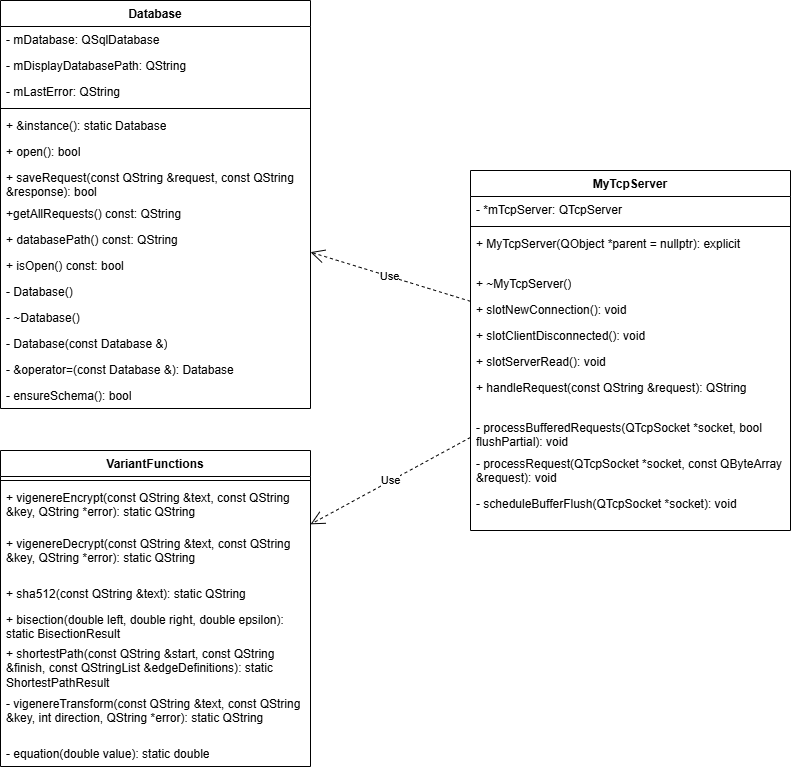

The diagram above was exported from draw.io. Its source (the exported page's mxGraphModel, read from the mxfile embedded in the PNG):
<mxGraphModel dx="1609" dy="1267" grid="1" gridSize="10" guides="1" tooltips="1" connect="1" arrows="1" fold="1" page="1" pageScale="1" pageWidth="827" pageHeight="1169" math="0" shadow="0">
  <root>
    <mxCell id="0" />
    <mxCell id="1" parent="0" />
    <mxCell id="blEss0bfar9tVdAjXV_--1" parent="1" style="swimlane;fontStyle=1;align=center;verticalAlign=top;childLayout=stackLayout;horizontal=1;startSize=26;horizontalStack=0;resizeParent=1;resizeParentMax=0;resizeLast=0;collapsible=1;marginBottom=0;whiteSpace=wrap;html=1;" value="VariantFunctions" vertex="1">
      <mxGeometry height="316" width="310" x="20" y="730" as="geometry" />
    </mxCell>
    <mxCell id="blEss0bfar9tVdAjXV_--3" parent="blEss0bfar9tVdAjXV_--1" style="line;strokeWidth=1;fillColor=none;align=left;verticalAlign=middle;spacingTop=-1;spacingLeft=3;spacingRight=3;rotatable=0;labelPosition=right;points=[];portConstraint=eastwest;strokeColor=inherit;" value="" vertex="1">
      <mxGeometry height="8" width="310" y="26" as="geometry" />
    </mxCell>
    <mxCell id="blEss0bfar9tVdAjXV_--4" parent="blEss0bfar9tVdAjXV_--1" style="text;strokeColor=none;fillColor=none;align=left;verticalAlign=top;spacingLeft=4;spacingRight=4;overflow=hidden;rotatable=0;points=[[0,0.5],[1,0.5]];portConstraint=eastwest;whiteSpace=wrap;html=1;" value="+&amp;nbsp;&lt;span style=&quot;background-color: transparent;&quot;&gt;vigenereEncrypt(const QString &amp;amp;text,&lt;/span&gt;&lt;span style=&quot;background-color: transparent; color: light-dark(rgb(0, 0, 0), rgb(255, 255, 255));&quot;&gt;&amp;nbsp;const QString &amp;amp;key,&amp;nbsp;&lt;/span&gt;&lt;span style=&quot;background-color: transparent;&quot;&gt;QString *error)&lt;/span&gt;: static QString" vertex="1">
      <mxGeometry height="46" width="310" y="34" as="geometry" />
    </mxCell>
    <mxCell id="blEss0bfar9tVdAjXV_--34" parent="blEss0bfar9tVdAjXV_--1" style="text;strokeColor=none;fillColor=none;align=left;verticalAlign=top;spacingLeft=4;spacingRight=4;overflow=hidden;rotatable=0;points=[[0,0.5],[1,0.5]];portConstraint=eastwest;whiteSpace=wrap;html=1;" value="+&amp;nbsp;&lt;span style=&quot;background-color: transparent;&quot;&gt;vigenereDecrypt(const QString &amp;amp;text,&amp;nbsp;&lt;/span&gt;&lt;span style=&quot;background-color: transparent; color: light-dark(rgb(0, 0, 0), rgb(255, 255, 255));&quot;&gt;const QString &amp;amp;key,&amp;nbsp;&lt;/span&gt;&lt;span style=&quot;background-color: transparent;&quot;&gt;QString *error)&lt;/span&gt;: static QString" vertex="1">
      <mxGeometry height="50" width="310" y="80" as="geometry" />
    </mxCell>
    <mxCell id="blEss0bfar9tVdAjXV_--35" parent="blEss0bfar9tVdAjXV_--1" style="text;strokeColor=none;fillColor=none;align=left;verticalAlign=top;spacingLeft=4;spacingRight=4;overflow=hidden;rotatable=0;points=[[0,0.5],[1,0.5]];portConstraint=eastwest;whiteSpace=wrap;html=1;" value="+ sha512(const QString &amp;amp;text): static QString" vertex="1">
      <mxGeometry height="26" width="310" y="130" as="geometry" />
    </mxCell>
    <mxCell id="blEss0bfar9tVdAjXV_--36" parent="blEss0bfar9tVdAjXV_--1" style="text;strokeColor=none;fillColor=none;align=left;verticalAlign=top;spacingLeft=4;spacingRight=4;overflow=hidden;rotatable=0;points=[[0,0.5],[1,0.5]];portConstraint=eastwest;whiteSpace=wrap;html=1;" value="+&amp;nbsp;&lt;span style=&quot;background-color: transparent;&quot;&gt;bisection(double left,&amp;nbsp;&lt;/span&gt;&lt;span style=&quot;background-color: transparent; color: light-dark(rgb(0, 0, 0), rgb(255, 255, 255));&quot;&gt;double right,&amp;nbsp;&lt;/span&gt;&lt;span style=&quot;background-color: transparent;&quot;&gt;double epsilon)&lt;/span&gt;: static BisectionResult" vertex="1">
      <mxGeometry height="34" width="310" y="156" as="geometry" />
    </mxCell>
    <mxCell id="blEss0bfar9tVdAjXV_--37" parent="blEss0bfar9tVdAjXV_--1" style="text;strokeColor=none;fillColor=none;align=left;verticalAlign=top;spacingLeft=4;spacingRight=4;overflow=hidden;rotatable=0;points=[[0,0.5],[1,0.5]];portConstraint=eastwest;whiteSpace=wrap;html=1;" value="+&amp;nbsp;&lt;span style=&quot;background-color: transparent;&quot;&gt;shortestPath(&lt;/span&gt;&lt;span style=&quot;background-color: transparent; color: light-dark(rgb(0, 0, 0), rgb(255, 255, 255));&quot;&gt;const QString &amp;amp;start,&amp;nbsp;&lt;/span&gt;&lt;span style=&quot;background-color: transparent; color: light-dark(rgb(0, 0, 0), rgb(255, 255, 255));&quot;&gt;const QString &amp;amp;finish,&amp;nbsp;&lt;/span&gt;&lt;span style=&quot;background-color: transparent;&quot;&gt;const QStringList &amp;amp;edgeDefinitions)&lt;/span&gt;: static ShortestPathResult" vertex="1">
      <mxGeometry height="50" width="310" y="190" as="geometry" />
    </mxCell>
    <mxCell id="blEss0bfar9tVdAjXV_--38" parent="blEss0bfar9tVdAjXV_--1" style="text;strokeColor=none;fillColor=none;align=left;verticalAlign=top;spacingLeft=4;spacingRight=4;overflow=hidden;rotatable=0;points=[[0,0.5],[1,0.5]];portConstraint=eastwest;whiteSpace=wrap;html=1;" value="-&amp;nbsp;&lt;span style=&quot;background-color: transparent;&quot;&gt;vigenereTransform(const QString &amp;amp;text,&amp;nbsp;&lt;/span&gt;&lt;span style=&quot;background-color: transparent; color: light-dark(rgb(0, 0, 0), rgb(255, 255, 255));&quot;&gt;const QString &amp;amp;key,&amp;nbsp;&lt;/span&gt;&lt;span style=&quot;background-color: transparent; color: light-dark(rgb(0, 0, 0), rgb(255, 255, 255));&quot;&gt;int direction,&amp;nbsp;&lt;/span&gt;&lt;span style=&quot;background-color: transparent;&quot;&gt;QString *error)&lt;/span&gt;: static QString" vertex="1">
      <mxGeometry height="50" width="310" y="240" as="geometry" />
    </mxCell>
    <mxCell id="blEss0bfar9tVdAjXV_--39" parent="blEss0bfar9tVdAjXV_--1" style="text;strokeColor=none;fillColor=none;align=left;verticalAlign=top;spacingLeft=4;spacingRight=4;overflow=hidden;rotatable=0;points=[[0,0.5],[1,0.5]];portConstraint=eastwest;whiteSpace=wrap;html=1;" value="- equation(double value): static double" vertex="1">
      <mxGeometry height="26" width="310" y="290" as="geometry" />
    </mxCell>
    <mxCell id="blEss0bfar9tVdAjXV_--5" parent="1" style="swimlane;fontStyle=1;align=center;verticalAlign=top;childLayout=stackLayout;horizontal=1;startSize=26;horizontalStack=0;resizeParent=1;resizeParentMax=0;resizeLast=0;collapsible=1;marginBottom=0;whiteSpace=wrap;html=1;" value="MyTcpServer" vertex="1">
      <mxGeometry height="360" width="320" x="490" y="450" as="geometry" />
    </mxCell>
    <mxCell id="blEss0bfar9tVdAjXV_--6" parent="blEss0bfar9tVdAjXV_--5" style="text;strokeColor=none;fillColor=none;align=left;verticalAlign=top;spacingLeft=4;spacingRight=4;overflow=hidden;rotatable=0;points=[[0,0.5],[1,0.5]];portConstraint=eastwest;whiteSpace=wrap;html=1;" value="- *mTcpServer: QTcpServer&amp;nbsp;" vertex="1">
      <mxGeometry height="26" width="320" y="26" as="geometry" />
    </mxCell>
    <mxCell id="blEss0bfar9tVdAjXV_--7" parent="blEss0bfar9tVdAjXV_--5" style="line;strokeWidth=1;fillColor=none;align=left;verticalAlign=middle;spacingTop=-1;spacingLeft=3;spacingRight=3;rotatable=0;labelPosition=right;points=[];portConstraint=eastwest;strokeColor=inherit;" value="" vertex="1">
      <mxGeometry height="8" width="320" y="52" as="geometry" />
    </mxCell>
    <mxCell id="blEss0bfar9tVdAjXV_--8" parent="blEss0bfar9tVdAjXV_--5" style="text;strokeColor=none;fillColor=none;align=left;verticalAlign=top;spacingLeft=4;spacingRight=4;overflow=hidden;rotatable=0;points=[[0,0.5],[1,0.5]];portConstraint=eastwest;whiteSpace=wrap;html=1;" value="+ MyTcpServer(QObject *parent = nullptr): explicit&amp;nbsp;" vertex="1">
      <mxGeometry height="40" width="320" y="60" as="geometry" />
    </mxCell>
    <mxCell id="blEss0bfar9tVdAjXV_--26" parent="blEss0bfar9tVdAjXV_--5" style="text;strokeColor=none;fillColor=none;align=left;verticalAlign=top;spacingLeft=4;spacingRight=4;overflow=hidden;rotatable=0;points=[[0,0.5],[1,0.5]];portConstraint=eastwest;whiteSpace=wrap;html=1;" value="+ ~MyTcpServer()" vertex="1">
      <mxGeometry height="26" width="320" y="100" as="geometry" />
    </mxCell>
    <mxCell id="blEss0bfar9tVdAjXV_--27" parent="blEss0bfar9tVdAjXV_--5" style="text;strokeColor=none;fillColor=none;align=left;verticalAlign=top;spacingLeft=4;spacingRight=4;overflow=hidden;rotatable=0;points=[[0,0.5],[1,0.5]];portConstraint=eastwest;whiteSpace=wrap;html=1;" value="+ slotNewConnection(): void&amp;nbsp;" vertex="1">
      <mxGeometry height="26" width="320" y="126" as="geometry" />
    </mxCell>
    <mxCell id="blEss0bfar9tVdAjXV_--28" parent="blEss0bfar9tVdAjXV_--5" style="text;strokeColor=none;fillColor=none;align=left;verticalAlign=top;spacingLeft=4;spacingRight=4;overflow=hidden;rotatable=0;points=[[0,0.5],[1,0.5]];portConstraint=eastwest;whiteSpace=wrap;html=1;" value="+ slotClientDisconnected(): void&amp;nbsp;" vertex="1">
      <mxGeometry height="26" width="320" y="152" as="geometry" />
    </mxCell>
    <mxCell id="blEss0bfar9tVdAjXV_--29" parent="blEss0bfar9tVdAjXV_--5" style="text;strokeColor=none;fillColor=none;align=left;verticalAlign=top;spacingLeft=4;spacingRight=4;overflow=hidden;rotatable=0;points=[[0,0.5],[1,0.5]];portConstraint=eastwest;whiteSpace=wrap;html=1;" value="+ slotServerRead(): void&amp;nbsp;" vertex="1">
      <mxGeometry height="26" width="320" y="178" as="geometry" />
    </mxCell>
    <mxCell id="blEss0bfar9tVdAjXV_--30" parent="blEss0bfar9tVdAjXV_--5" style="text;strokeColor=none;fillColor=none;align=left;verticalAlign=top;spacingLeft=4;spacingRight=4;overflow=hidden;rotatable=0;points=[[0,0.5],[1,0.5]];portConstraint=eastwest;whiteSpace=wrap;html=1;" value="+ handleRequest(const QString &amp;amp;request): QString" vertex="1">
      <mxGeometry height="40" width="320" y="204" as="geometry" />
    </mxCell>
    <mxCell id="blEss0bfar9tVdAjXV_--31" parent="blEss0bfar9tVdAjXV_--5" style="text;strokeColor=none;fillColor=none;align=left;verticalAlign=top;spacingLeft=4;spacingRight=4;overflow=hidden;rotatable=0;points=[[0,0.5],[1,0.5]];portConstraint=eastwest;whiteSpace=wrap;html=1;" value="- processBufferedRequests(QTcpSocket *socket, bool flushPartial): void&amp;nbsp;" vertex="1">
      <mxGeometry height="36" width="320" y="244" as="geometry" />
    </mxCell>
    <mxCell id="blEss0bfar9tVdAjXV_--32" parent="blEss0bfar9tVdAjXV_--5" style="text;strokeColor=none;fillColor=none;align=left;verticalAlign=top;spacingLeft=4;spacingRight=4;overflow=hidden;rotatable=0;points=[[0,0.5],[1,0.5]];portConstraint=eastwest;whiteSpace=wrap;html=1;" value="- processRequest(QTcpSocket *socket, const QByteArray &amp;amp;request): void&amp;nbsp;" vertex="1">
      <mxGeometry height="40" width="320" y="280" as="geometry" />
    </mxCell>
    <mxCell id="blEss0bfar9tVdAjXV_--33" parent="blEss0bfar9tVdAjXV_--5" style="text;strokeColor=none;fillColor=none;align=left;verticalAlign=top;spacingLeft=4;spacingRight=4;overflow=hidden;rotatable=0;points=[[0,0.5],[1,0.5]];portConstraint=eastwest;whiteSpace=wrap;html=1;" value="- scheduleBufferFlush(QTcpSocket *socket): void&amp;nbsp;" vertex="1">
      <mxGeometry height="40" width="320" y="320" as="geometry" />
    </mxCell>
    <mxCell id="blEss0bfar9tVdAjXV_--9" parent="1" style="swimlane;fontStyle=1;align=center;verticalAlign=top;childLayout=stackLayout;horizontal=1;startSize=26;horizontalStack=0;resizeParent=1;resizeParentMax=0;resizeLast=0;collapsible=1;marginBottom=0;whiteSpace=wrap;html=1;" value="Database" vertex="1">
      <mxGeometry height="408" width="310" x="20" y="280" as="geometry" />
    </mxCell>
    <mxCell id="blEss0bfar9tVdAjXV_--10" parent="blEss0bfar9tVdAjXV_--9" style="text;strokeColor=none;fillColor=none;align=left;verticalAlign=top;spacingLeft=4;spacingRight=4;overflow=hidden;rotatable=0;points=[[0,0.5],[1,0.5]];portConstraint=eastwest;whiteSpace=wrap;html=1;" value="- mDatabase: QSqlDatabase&amp;nbsp;" vertex="1">
      <mxGeometry height="26" width="310" y="26" as="geometry" />
    </mxCell>
    <mxCell id="blEss0bfar9tVdAjXV_--16" parent="blEss0bfar9tVdAjXV_--9" style="text;strokeColor=none;fillColor=none;align=left;verticalAlign=top;spacingLeft=4;spacingRight=4;overflow=hidden;rotatable=0;points=[[0,0.5],[1,0.5]];portConstraint=eastwest;whiteSpace=wrap;html=1;" value="- mDisplayDatabasePath: QString" vertex="1">
      <mxGeometry height="26" width="310" y="52" as="geometry" />
    </mxCell>
    <mxCell id="blEss0bfar9tVdAjXV_--25" parent="blEss0bfar9tVdAjXV_--9" style="text;strokeColor=none;fillColor=none;align=left;verticalAlign=top;spacingLeft=4;spacingRight=4;overflow=hidden;rotatable=0;points=[[0,0.5],[1,0.5]];portConstraint=eastwest;whiteSpace=wrap;html=1;" value="- mLastError: QString" vertex="1">
      <mxGeometry height="26" width="310" y="78" as="geometry" />
    </mxCell>
    <mxCell id="blEss0bfar9tVdAjXV_--11" parent="blEss0bfar9tVdAjXV_--9" style="line;strokeWidth=1;fillColor=none;align=left;verticalAlign=middle;spacingTop=-1;spacingLeft=3;spacingRight=3;rotatable=0;labelPosition=right;points=[];portConstraint=eastwest;strokeColor=inherit;" value="" vertex="1">
      <mxGeometry height="8" width="310" y="104" as="geometry" />
    </mxCell>
    <mxCell id="blEss0bfar9tVdAjXV_--12" parent="blEss0bfar9tVdAjXV_--9" style="text;strokeColor=none;fillColor=none;align=left;verticalAlign=top;spacingLeft=4;spacingRight=4;overflow=hidden;rotatable=0;points=[[0,0.5],[1,0.5]];portConstraint=eastwest;whiteSpace=wrap;html=1;" value="+ &amp;amp;instance(): static Database" vertex="1">
      <mxGeometry height="26" width="310" y="112" as="geometry" />
    </mxCell>
    <mxCell id="blEss0bfar9tVdAjXV_--13" parent="blEss0bfar9tVdAjXV_--9" style="text;strokeColor=none;fillColor=none;align=left;verticalAlign=top;spacingLeft=4;spacingRight=4;overflow=hidden;rotatable=0;points=[[0,0.5],[1,0.5]];portConstraint=eastwest;whiteSpace=wrap;html=1;" value="+ open(): bool" vertex="1">
      <mxGeometry height="26" width="310" y="138" as="geometry" />
    </mxCell>
    <mxCell id="blEss0bfar9tVdAjXV_--14" parent="blEss0bfar9tVdAjXV_--9" style="text;strokeColor=none;fillColor=none;align=left;verticalAlign=top;spacingLeft=4;spacingRight=4;overflow=hidden;rotatable=0;points=[[0,0.5],[1,0.5]];portConstraint=eastwest;whiteSpace=wrap;html=1;" value="+ saveRequest(const QString &amp;amp;request, const QString &amp;amp;response): bool" vertex="1">
      <mxGeometry height="36" width="310" y="164" as="geometry" />
    </mxCell>
    <mxCell id="blEss0bfar9tVdAjXV_--17" parent="blEss0bfar9tVdAjXV_--9" style="text;strokeColor=none;fillColor=none;align=left;verticalAlign=top;spacingLeft=4;spacingRight=4;overflow=hidden;rotatable=0;points=[[0,0.5],[1,0.5]];portConstraint=eastwest;whiteSpace=wrap;html=1;" value="+getAllRequests() const: QString" vertex="1">
      <mxGeometry height="26" width="310" y="200" as="geometry" />
    </mxCell>
    <mxCell id="blEss0bfar9tVdAjXV_--18" parent="blEss0bfar9tVdAjXV_--9" style="text;strokeColor=none;fillColor=none;align=left;verticalAlign=top;spacingLeft=4;spacingRight=4;overflow=hidden;rotatable=0;points=[[0,0.5],[1,0.5]];portConstraint=eastwest;whiteSpace=wrap;html=1;" value="+ databasePath() const: QString" vertex="1">
      <mxGeometry height="26" width="310" y="226" as="geometry" />
    </mxCell>
    <mxCell id="blEss0bfar9tVdAjXV_--19" parent="blEss0bfar9tVdAjXV_--9" style="text;strokeColor=none;fillColor=none;align=left;verticalAlign=top;spacingLeft=4;spacingRight=4;overflow=hidden;rotatable=0;points=[[0,0.5],[1,0.5]];portConstraint=eastwest;whiteSpace=wrap;html=1;" value="+ isOpen() const: bool" vertex="1">
      <mxGeometry height="26" width="310" y="252" as="geometry" />
    </mxCell>
    <mxCell id="blEss0bfar9tVdAjXV_--20" parent="blEss0bfar9tVdAjXV_--9" style="text;strokeColor=none;fillColor=none;align=left;verticalAlign=top;spacingLeft=4;spacingRight=4;overflow=hidden;rotatable=0;points=[[0,0.5],[1,0.5]];portConstraint=eastwest;whiteSpace=wrap;html=1;" value="- Database()" vertex="1">
      <mxGeometry height="26" width="310" y="278" as="geometry" />
    </mxCell>
    <mxCell id="blEss0bfar9tVdAjXV_--21" parent="blEss0bfar9tVdAjXV_--9" style="text;strokeColor=none;fillColor=none;align=left;verticalAlign=top;spacingLeft=4;spacingRight=4;overflow=hidden;rotatable=0;points=[[0,0.5],[1,0.5]];portConstraint=eastwest;whiteSpace=wrap;html=1;" value="- ~Database()" vertex="1">
      <mxGeometry height="26" width="310" y="304" as="geometry" />
    </mxCell>
    <mxCell id="blEss0bfar9tVdAjXV_--22" parent="blEss0bfar9tVdAjXV_--9" style="text;strokeColor=none;fillColor=none;align=left;verticalAlign=top;spacingLeft=4;spacingRight=4;overflow=hidden;rotatable=0;points=[[0,0.5],[1,0.5]];portConstraint=eastwest;whiteSpace=wrap;html=1;" value="- Database(const Database &amp;amp;)" vertex="1">
      <mxGeometry height="26" width="310" y="330" as="geometry" />
    </mxCell>
    <mxCell id="blEss0bfar9tVdAjXV_--23" parent="blEss0bfar9tVdAjXV_--9" style="text;strokeColor=none;fillColor=none;align=left;verticalAlign=top;spacingLeft=4;spacingRight=4;overflow=hidden;rotatable=0;points=[[0,0.5],[1,0.5]];portConstraint=eastwest;whiteSpace=wrap;html=1;" value="- &amp;amp;operator=(const Database &amp;amp;): Database&amp;nbsp;" vertex="1">
      <mxGeometry height="26" width="310" y="356" as="geometry" />
    </mxCell>
    <mxCell id="blEss0bfar9tVdAjXV_--24" parent="blEss0bfar9tVdAjXV_--9" style="text;strokeColor=none;fillColor=none;align=left;verticalAlign=top;spacingLeft=4;spacingRight=4;overflow=hidden;rotatable=0;points=[[0,0.5],[1,0.5]];portConstraint=eastwest;whiteSpace=wrap;html=1;" value="- ensureSchema(): bool" vertex="1">
      <mxGeometry height="26" width="310" y="382" as="geometry" />
    </mxCell>
    <mxCell id="blEss0bfar9tVdAjXV_--46" edge="1" parent="1" source="blEss0bfar9tVdAjXV_--5" style="endArrow=open;endSize=12;dashed=1;html=1;rounded=0;" target="blEss0bfar9tVdAjXV_--9" value="Use">
      <mxGeometry relative="1" width="160" as="geometry">
        <mxPoint x="460" y="590" as="sourcePoint" />
        <mxPoint x="620" y="590" as="targetPoint" />
      </mxGeometry>
    </mxCell>
    <mxCell id="blEss0bfar9tVdAjXV_--48" edge="1" parent="1" source="blEss0bfar9tVdAjXV_--5" style="endArrow=open;endSize=12;dashed=1;html=1;rounded=0;" target="blEss0bfar9tVdAjXV_--1" value="Use">
      <mxGeometry relative="1" width="160" as="geometry">
        <mxPoint x="580" y="769" as="sourcePoint" />
        <mxPoint x="420" y="720" as="targetPoint" />
      </mxGeometry>
    </mxCell>
  </root>
</mxGraphModel>